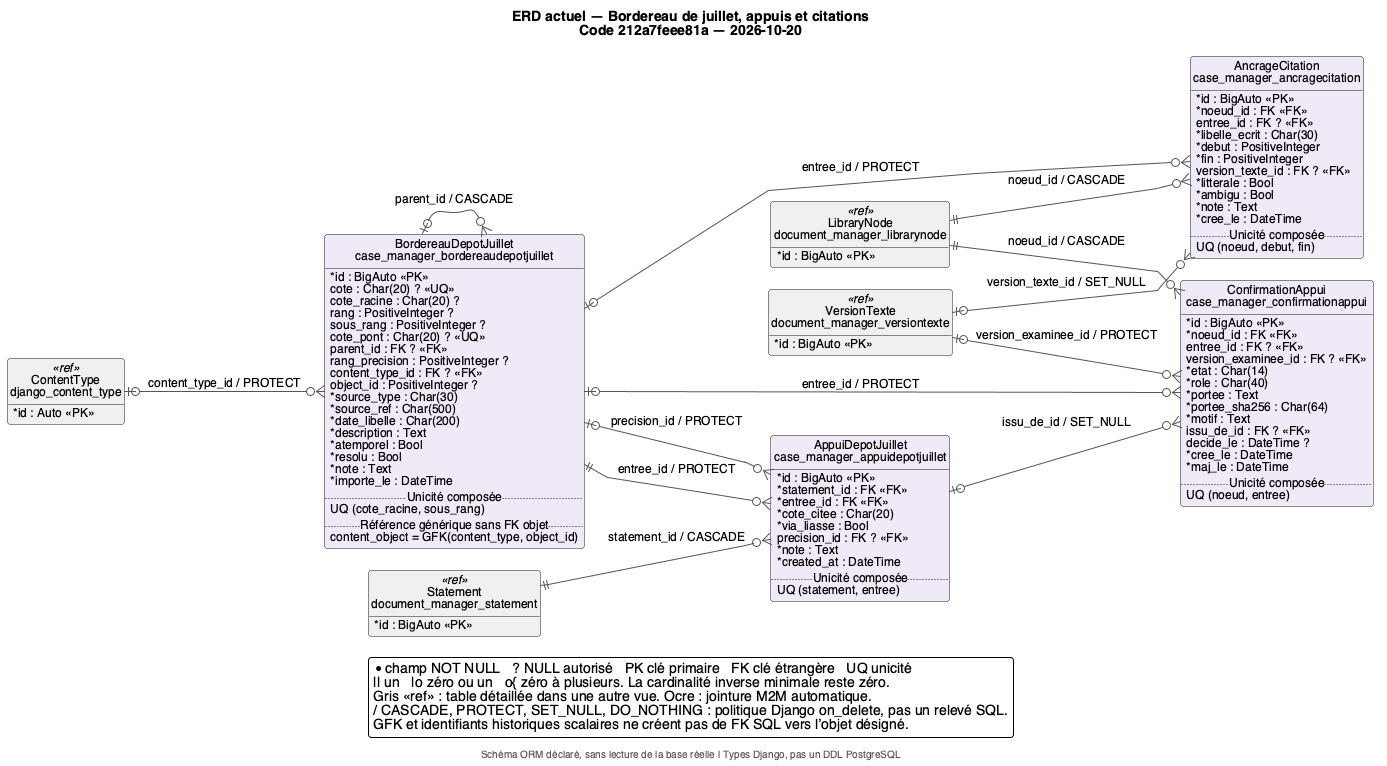

The diagram above was rendered by PlantUML. Its source (embedded in the PNG):
@startuml 03_bordereau_appuis
!include style.iuml
left to right direction
title ERD actuel — Bordereau de juillet, appuis et citations\nCode 212a7feee81a — 2026-10-20
footer Schéma ORM déclaré, sans lecture de la base réelle | Types Django, pas un DDL PostgreSQL
scale max 3800*3600
entity "AncrageCitation\ncase_manager_ancragecitation" as E_case_manager_AncrageCitation #F0EAF8 {
  {field} * id : BigAuto <<PK>>
  {field} * noeud_id : FK <<FK>>
  {field}   entree_id : FK ? <<FK>>
  {field} * libelle_ecrit : Char(30)
  {field} * debut : PositiveInteger
  {field} * fin : PositiveInteger
  {field}   version_texte_id : FK ? <<FK>>
  {field} * litterale : Bool
  {field} * ambigu : Bool
  {field} * note : Text
  {field} * cree_le : DateTime
  .. Unicité composée ..
  {field} UQ (noeud, debut, fin)
}
entity "AppuiDepotJuillet\ncase_manager_appuidepotjuillet" as E_case_manager_AppuiDepotJuillet #F0EAF8 {
  {field} * id : BigAuto <<PK>>
  {field} * statement_id : FK <<FK>>
  {field} * entree_id : FK <<FK>>
  {field} * cote_citee : Char(20)
  {field} * via_liasse : Bool
  {field}   precision_id : FK ? <<FK>>
  {field} * note : Text
  {field} * created_at : DateTime
  .. Unicité composée ..
  {field} UQ (statement, entree)
}
entity "BordereauDepotJuillet\ncase_manager_bordereaudepotjuillet" as E_case_manager_BordereauDepotJuillet #F0EAF8 {
  {field} * id : BigAuto <<PK>>
  {field}   cote : Char(20) ? <<UQ>>
  {field}   cote_racine : Char(20) ?
  {field}   rang : PositiveInteger ?
  {field}   sous_rang : PositiveInteger ?
  {field}   cote_pont : Char(20) ? <<UQ>>
  {field}   parent_id : FK ? <<FK>>
  {field}   rang_precision : PositiveInteger ?
  {field}   content_type_id : FK ? <<FK>>
  {field}   object_id : PositiveInteger ?
  {field} * source_type : Char(30)
  {field} * source_ref : Char(500)
  {field} * date_libelle : Char(200)
  {field} * description : Text
  {field} * atemporel : Bool
  {field} * resolu : Bool
  {field} * note : Text
  {field} * importe_le : DateTime
  .. Unicité composée ..
  {field} UQ (cote_racine, sous_rang)
  .. Référence générique sans FK objet ..
  {field} content_object = GFK(content_type, object_id)
}
entity "ConfirmationAppui\ncase_manager_confirmationappui" as E_case_manager_ConfirmationAppui #F0EAF8 {
  {field} * id : BigAuto <<PK>>
  {field} * noeud_id : FK <<FK>>
  {field}   entree_id : FK ? <<FK>>
  {field}   version_examinee_id : FK ? <<FK>>
  {field} * etat : Char(14)
  {field} * role : Char(40)
  {field} * portee : Text
  {field} * portee_sha256 : Char(64)
  {field} * motif : Text
  {field}   issu_de_id : FK ? <<FK>>
  {field}   decide_le : DateTime ?
  {field} * cree_le : DateTime
  {field} * maj_le : DateTime
  .. Unicité composée ..
  {field} UQ (noeud, entree)
}
entity "ContentType\ndjango_content_type" as E_contenttypes_ContentType <<ref>> #F0F0F0 {
  {field} * id : Auto <<PK>>
}
entity "LibraryNode\ndocument_manager_librarynode" as E_document_manager_LibraryNode <<ref>> #F0F0F0 {
  {field} * id : BigAuto <<PK>>
}
entity "Statement\ndocument_manager_statement" as E_document_manager_Statement <<ref>> #F0F0F0 {
  {field} * id : BigAuto <<PK>>
}
entity "VersionTexte\ndocument_manager_versiontexte" as E_document_manager_VersionTexte <<ref>> #F0F0F0 {
  {field} * id : BigAuto <<PK>>
}
E_document_manager_LibraryNode ||--o{ E_case_manager_AncrageCitation : noeud_id / CASCADE
E_case_manager_BordereauDepotJuillet |o--o{ E_case_manager_AncrageCitation : entree_id / PROTECT
E_document_manager_VersionTexte |o--o{ E_case_manager_AncrageCitation : version_texte_id / SET_NULL
E_document_manager_Statement ||--o{ E_case_manager_AppuiDepotJuillet : statement_id / CASCADE
E_case_manager_BordereauDepotJuillet ||--o{ E_case_manager_AppuiDepotJuillet : entree_id / PROTECT
E_case_manager_BordereauDepotJuillet |o--o{ E_case_manager_AppuiDepotJuillet : precision_id / PROTECT
E_case_manager_BordereauDepotJuillet |o--o{ E_case_manager_BordereauDepotJuillet : parent_id / CASCADE
E_contenttypes_ContentType |o--o{ E_case_manager_BordereauDepotJuillet : content_type_id / PROTECT
E_document_manager_LibraryNode ||--o{ E_case_manager_ConfirmationAppui : noeud_id / CASCADE
E_case_manager_BordereauDepotJuillet |o--o{ E_case_manager_ConfirmationAppui : entree_id / PROTECT
E_document_manager_VersionTexte |o--o{ E_case_manager_ConfirmationAppui : version_examinee_id / PROTECT
E_case_manager_AppuiDepotJuillet |o--o{ E_case_manager_ConfirmationAppui : issu_de_id / SET_NULL
legend bottom
  * champ NOT NULL   ? NULL autorisé   PK clé primaire   FK clé étrangère   UQ unicité
  || un   |o zéro ou un   o{ zéro à plusieurs. La cardinalité inverse minimale reste zéro.
  Gris <<ref>> : table détaillée dans une autre vue. Ocre : jointure M2M automatique.
  / CASCADE, PROTECT, SET_NULL, DO_NOTHING : politique Django on_delete, pas un relevé SQL.
  GFK et identifiants historiques scalaires ne créent pas de FK SQL vers l’objet désigné.
endlegend
@enduml